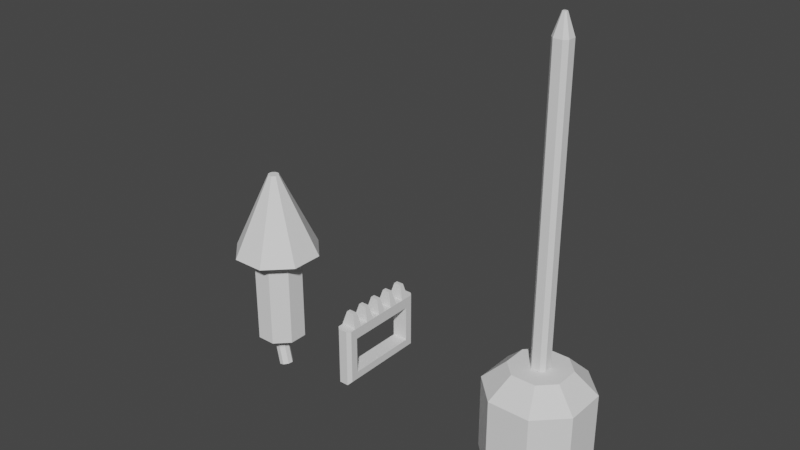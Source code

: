 # Source: FistWeapons.blend  (saved by Blender 3.5.10; exported with 4.5.12 LTS)
import bpy
from mathutils import Matrix  # noqa: F401  (used for matrix-valued properties, if any)

bpy.ops.wm.read_factory_settings(use_empty=True)
scene = bpy.context.scene
scene.name = 'Scene'

# ---- collections
col_collection = bpy.data.collections.new('Collection'); scene.collection.children.link(col_collection)

# ---- materials (node trees are filled in below, after node groups)
mat_material = bpy.data.materials.new('Material')
mat_material.alpha_threshold = 0.0
mat_material.use_transparent_shadow = False
mat_material.roughness = 0.5
mat_material.line_color = (0.0, 0.0, 0.0, 1.0)

# ---- material node trees
mat_material.use_nodes = True; mat_material.node_tree.nodes.clear()
_N = mat_material.node_tree.nodes; _L = mat_material.node_tree.links
n0 = _N.new('ShaderNodeOutputMaterial'); n0.name = 'Material Output'; n0.location = (300, 300)
n1 = _N.new('ShaderNodeBsdfPrincipled'); n1.name = 'Principled BSDF'; n1.location = (10, 300)
n1.distribution = 'GGX'
n1.subsurface_method = 'RANDOM_WALK_SKIN'
n1.inputs[3].default_value = 1.45
n1.inputs[27].default_value = (0.0, 0.0, 0.0, 1.0)
n1.inputs[28].default_value = 1.0
_L.new(n1.outputs[0], n0.inputs[0])
n0.is_active_output = True

# ---- world
world_world = bpy.data.worlds.new('World'); scene.world = world_world
world_world.use_nodes = True; world_world.node_tree.nodes.clear()
_N = world_world.node_tree.nodes; _L = world_world.node_tree.links
n0 = _N.new('ShaderNodeOutputWorld'); n0.name = 'World Output'; n0.location = (300, 300)
n1 = _N.new('ShaderNodeBackground'); n1.name = 'Background'; n1.location = (10, 300)
n1.inputs[0].default_value = (0.05088, 0.05088, 0.05088, 1.0)
_L.new(n1.outputs[0], n0.inputs[0])
n0.is_active_output = True
world_world.color = (0.05088, 0.05088, 0.05088)
world_world.use_sun_shadow = False
world_world.sun_shadow_jitter_overblur = 0.0

# ---- meshes
me_cube = bpy.data.meshes.new('Cube')
me_cube.from_pydata([(0.1683, 0.7672, 0.4017), (0.1683, 0.7672, -0.3908), (0.1683, -0.7672, 0.4017), (0.1683, -0.7672, -0.3908), (-0.1683, 0.7672, 0.4017), (-0.1683, 0.7672, -0.3908), (-0.1683, -0.7672, 0.4017), (-0.1683, -0.7672, -0.3908), (0.1683, 0.8182, 0.6346), (0.1683, 0.6364, 0.6346), (0.1683, 0.4545, 0.6346), (0.1683, 0.2727, 0.6346), (0.1683, 0.09091, 0.6346), (0.1683, -0.09091, 0.6346), (0.1683, -0.2727, 0.6346), (0.1683, -0.4545, 0.6346), (0.1683, -0.6364, 0.6346), (0.1683, -0.8182, 0.6346), (-0.1683, -0.8182, 0.6346), (-0.1683, -0.6364, 0.6346), (-0.1683, -0.4545, 0.6346), (-0.1683, -0.2727, 0.6346), (-0.1683, -0.09091, 0.6346), (-0.1683, 0.09091, 0.6346), (-0.1683, 0.2727, 0.6346), (-0.1683, 0.4545, 0.6346), (-0.1683, 0.6364, 0.6346), (-0.1683, 0.8182, 0.6346), (0.1683, 0.6277, 0.4017), (0.1683, 0.4882, 0.4017), (0.1683, 0.3487, 0.4017), (0.1683, 0.2092, 0.4017), (0.1683, 0.06974, 0.4017), (0.1683, -0.06974, 0.4017), (0.1683, -0.2092, 0.4017), (0.1683, -0.3487, 0.4017), (0.1683, -0.4882, 0.4017), (0.1683, -0.6277, 0.4017), (-0.1683, -0.6277, 0.4017), (-0.1683, -0.4882, 0.4017), (-0.1683, -0.3487, 0.4017), (-0.1683, -0.2092, 0.4017), (-0.1683, -0.06974, 0.4017), (-0.1683, 0.06974, 0.4017), (-0.1683, 0.2092, 0.4017), (-0.1683, 0.3487, 0.4017), (-0.1683, 0.4882, 0.4017), (-0.1683, 0.6277, 0.4017), (0.07942, 0.7702, 0.9442), (0.07942, 0.6844, 0.9442), (0.07942, 0.4065, 0.9442), (0.07942, 0.3207, 0.9442), (0.07942, 0.04291, 0.9442), (0.07942, -0.04291, 0.9442), (0.07942, -0.3207, 0.9442), (0.07942, -0.4065, 0.9442), (0.07942, -0.6844, 0.9442), (0.07942, -0.7702, 0.9442), (-0.07942, -0.7702, 0.9442), (-0.07942, -0.6844, 0.9442), (-0.07942, -0.4065, 0.9442), (-0.07942, -0.3207, 0.9442), (-0.07942, -0.04291, 0.9442), (-0.07942, 0.04291, 0.9442), (-0.07942, 0.3207, 0.9442), (-0.07942, 0.4065, 0.9442), (-0.07942, 0.6844, 0.9442), (-0.07942, 0.7702, 0.9442), (-0.1683, 0.9301, -0.5538), (-0.09837, 1.0, -0.6237), (-0.09837, -1.0, -0.6237), (-0.1683, -0.9301, -0.5538), (0.1683, 0.9301, 0.5647), (0.09837, 1.0, 0.6346), (0.1683, 0.9301, 0.6346), (0.1683, 0.9301, -0.5538), (0.09837, 1.0, -0.6237), (-0.1683, -0.9301, 0.5647), (-0.09837, -1.0, 0.6346), (-0.1683, -0.9301, 0.6346), (0.09837, -1.0, 0.6346), (0.1683, -0.9301, 0.5647), (0.1683, -0.9301, 0.6346), (0.09837, -1.0, -0.6237), (0.1683, -0.9301, -0.5538), (-0.09837, 1.0, 0.6346), (-0.1683, 0.9301, 0.5647), (-0.1683, 0.9301, 0.6346)], [], [(38, 6, 77, 79, 18), (0, 1, 75, 72), (37, 2, 6, 38), (69, 85, 73, 76), (7, 6, 2, 3), (5, 4, 86, 68), (69, 76, 83, 70), (28, 0, 72, 74, 8), (83, 80, 78, 70), (2, 37, 17, 82, 81), (6, 7, 71, 77), (74, 73, 85, 87, 27, 8), (3, 2, 81, 84), (17, 18, 79, 78, 80, 82), (1, 0, 4, 5), (5, 7, 3, 1), (47, 46, 26, 27), (46, 45, 25, 26), (45, 44, 24, 25), (44, 43, 23, 24), (43, 42, 22, 23), (42, 41, 21, 22), (41, 40, 20, 21), (40, 39, 19, 20), (39, 38, 18, 19), (4, 47, 27, 87, 86), (37, 36, 16, 17), (36, 35, 15, 16), (35, 34, 14, 15), (34, 33, 13, 14), (33, 32, 12, 13), (32, 31, 11, 12), (31, 30, 10, 11), (30, 29, 9, 10), (29, 28, 8, 9), (0, 28, 47, 4), (28, 29, 46, 47), (29, 30, 45, 46), (30, 31, 44, 45), (31, 32, 43, 44), (32, 33, 42, 43), (33, 34, 41, 42), (34, 35, 40, 41), (35, 36, 39, 40), (36, 37, 38, 39), (1, 3, 84, 75), (25, 24, 64, 65), (9, 26, 25, 10), (14, 21, 61, 54), (11, 24, 23, 12), (17, 16, 56, 57), (13, 22, 21, 14), (9, 8, 48, 49), (15, 20, 19, 16), (22, 13, 53, 62), (48, 67, 66, 49), (50, 65, 64, 51), (52, 63, 62, 53), (54, 61, 60, 55), (56, 59, 58, 57), (20, 15, 55, 60), (11, 10, 50, 51), (8, 27, 67, 48), (19, 18, 58, 59), (16, 19, 59, 56), (27, 26, 66, 67), (26, 9, 49, 66), (18, 17, 57, 58), (13, 12, 52, 53), (10, 25, 65, 50), (21, 20, 60, 61), (24, 11, 51, 64), (15, 14, 54, 55), (12, 23, 63, 52), (23, 22, 62, 63), (72, 73, 74), (77, 78, 79), (80, 81, 82), (85, 86, 87), (69, 70, 71, 68), (72, 75, 76, 73), (70, 78, 77, 71), (80, 83, 84, 81), (85, 69, 68, 86), (83, 76, 75, 84), (7, 5, 68, 71)])
_uv = me_cube.uv_layers.new(name='UVMap')
_uv.uv.foreach_set('vector', [0.5959, 0.04654, 0.5959, 0.0291, 0.6163, 0.008735, 0.625, 0.008735, 0.625, 0.02273, 0.5959, 0.5291, 0.4041, 0.5291, 0.3837, 0.5087, 0.6163, 0.5087, 0.5959, 0.7035, 0.5959, 0.7209, 0.5959, 0.0291, 0.5959, 0.04654, 0.375, 0.3019, 0.625, 0.3019, 0.625, 0.4481, 0.375, 0.4481, 0.4041, 0.0291, 0.5959, 0.0291, 0.5959, 0.7209, 0.4041, 0.7209, 0.4041, 0.2209, 0.5959, 0.2209, 0.6163, 0.2413, 0.3837, 0.2413, 0.1769, 0.5, 0.3231, 0.5, 0.3231, 0.75, 0.1769, 0.75, 0.5959, 0.5465, 0.5959, 0.5291, 0.6163, 0.5087, 0.625, 0.5087, 0.625, 0.5227, 0.375, 0.8019, 0.625, 0.8019, 0.625, 0.9481, 0.375, 0.9481, 0.5959, 0.7209, 0.5959, 0.7035, 0.625, 0.7273, 0.625, 0.7413, 0.6163, 0.7413, 0.5959, 0.0291, 0.4041, 0.0291, 0.3837, 0.008735, 0.6163, 0.008735, 0.625, 0.5087, 0.6769, 0.5, 0.8231, 0.5, 0.875, 0.5087, 0.875, 0.5227, 0.625, 0.5227, 0.4041, 0.7209, 0.5959, 0.7209, 0.6163, 0.7413, 0.3837, 0.7413, 0.625, 0.7273, 0.875, 0.7273, 0.875, 0.7413, 0.8231, 0.75, 0.6769, 0.75, 0.625, 0.7413, 0.4041, 0.5291, 0.5959, 0.5291, 0.5959, 0.2209, 0.4041, 0.2209, 0.4041, 0.2209, 0.4041, 0.0291, 0.4041, 0.7209, 0.4041, 0.5291, 0.5959, 0.2035, 0.5959, 0.186, 0.625, 0.2045, 0.625, 0.2273, 0.5959, 0.186, 0.5959, 0.1686, 0.625, 0.1818, 0.625, 0.2045, 0.5959, 0.1686, 0.5959, 0.1512, 0.625, 0.1591, 0.625, 0.1818, 0.5959, 0.1512, 0.5959, 0.1337, 0.625, 0.1364, 0.625, 0.1591, 0.5959, 0.1337, 0.5959, 0.1163, 0.625, 0.1136, 0.625, 0.1364, 0.5959, 0.1163, 0.5959, 0.09885, 0.625, 0.09091, 0.625, 0.1136, 0.5959, 0.09885, 0.5959, 0.08141, 0.625, 0.06818, 0.625, 0.09091, 0.5959, 0.08141, 0.5959, 0.06398, 0.625, 0.04545, 0.625, 0.06818, 0.5959, 0.06398, 0.5959, 0.04654, 0.625, 0.02273, 0.625, 0.04545, 0.5959, 0.2209, 0.5959, 0.2035, 0.625, 0.2273, 0.625, 0.2413, 0.6163, 0.2413, 0.5959, 0.7035, 0.5959, 0.686, 0.625, 0.7045, 0.625, 0.7273, 0.5959, 0.686, 0.5959, 0.6686, 0.625, 0.6818, 0.625, 0.7045, 0.5959, 0.6686, 0.5959, 0.6512, 0.625, 0.6591, 0.625, 0.6818, 0.5959, 0.6512, 0.5959, 0.6337, 0.625, 0.6364, 0.625, 0.6591, 0.5959, 0.6337, 0.5959, 0.6163, 0.625, 0.6136, 0.625, 0.6364, 0.5959, 0.6163, 0.5959, 0.5988, 0.625, 0.5909, 0.625, 0.6136, 0.5959, 0.5988, 0.5959, 0.5814, 0.625, 0.5682, 0.625, 0.5909, 0.5959, 0.5814, 0.5959, 0.564, 0.625, 0.5455, 0.625, 0.5682, 0.5959, 0.564, 0.5959, 0.5465, 0.625, 0.5227, 0.625, 0.5455, 0.5959, 0.5291, 0.5959, 0.5465, 0.5959, 0.2035, 0.5959, 0.2209, 0.5959, 0.5465, 0.5959, 0.564, 0.5959, 0.186, 0.5959, 0.2035, 0.5959, 0.564, 0.5959, 0.5814, 0.5959, 0.1686, 0.5959, 0.186, 0.5959, 0.5814, 0.5959, 0.5988, 0.5959, 0.1512, 0.5959, 0.1686, 0.5959, 0.5988, 0.5959, 0.6163, 0.5959, 0.1337, 0.5959, 0.1512, 0.5959, 0.6163, 0.5959, 0.6337, 0.5959, 0.1163, 0.5959, 0.1337, 0.5959, 0.6337, 0.5959, 0.6512, 0.5959, 0.09885, 0.5959, 0.1163, 0.5959, 0.6512, 0.5959, 0.6686, 0.5959, 0.08141, 0.5959, 0.09885, 0.5959, 0.6686, 0.5959, 0.686, 0.5959, 0.06398, 0.5959, 0.08141, 0.5959, 0.686, 0.5959, 0.7035, 0.5959, 0.04654, 0.5959, 0.06398, 0.4041, 0.5291, 0.4041, 0.7209, 0.3837, 0.7413, 0.3837, 0.5087, 0.625, 0.1818, 0.625, 0.1591, 0.625, 0.1591, 0.625, 0.1818, 0.625, 0.5455, 0.875, 0.5455, 0.875, 0.5682, 0.625, 0.5682, 0.625, 0.6591, 0.875, 0.6591, 0.875, 0.6591, 0.625, 0.6591, 0.625, 0.5909, 0.875, 0.5909, 0.875, 0.6136, 0.625, 0.6136, 0.625, 0.7273, 0.625, 0.7045, 0.625, 0.7045, 0.625, 0.7273, 0.625, 0.6364, 0.875, 0.6364, 0.875, 0.6591, 0.625, 0.6591, 0.625, 0.5455, 0.625, 0.5227, 0.625, 0.5227, 0.625, 0.5455, 0.625, 0.6818, 0.875, 0.6818, 0.875, 0.7045, 0.625, 0.7045, 0.875, 0.6364, 0.625, 0.6364, 0.625, 0.6364, 0.875, 0.6364, 0.625, 0.5227, 0.875, 0.5227, 0.875, 0.5455, 0.625, 0.5455, 0.625, 0.5682, 0.875, 0.5682, 0.875, 0.5909, 0.625, 0.5909, 0.625, 0.6136, 0.875, 0.6136, 0.875, 0.6364, 0.625, 0.6364, 0.625, 0.6591, 0.875, 0.6591, 0.875, 0.6818, 0.625, 0.6818, 0.625, 0.7045, 0.875, 0.7045, 0.875, 0.7273, 0.625, 0.7273, 0.875, 0.6818, 0.625, 0.6818, 0.625, 0.6818, 0.875, 0.6818, 0.625, 0.5909, 0.625, 0.5682, 0.625, 0.5682, 0.625, 0.5909, 0.625, 0.5227, 0.875, 0.5227, 0.875, 0.5227, 0.625, 0.5227, 0.625, 0.04545, 0.625, 0.02273, 0.625, 0.02273, 0.625, 0.04545, 0.625, 0.7045, 0.875, 0.7045, 0.875, 0.7045, 0.625, 0.7045, 0.625, 0.2273, 0.625, 0.2045, 0.625, 0.2045, 0.625, 0.2273, 0.875, 0.5455, 0.625, 0.5455, 0.625, 0.5455, 0.875, 0.5455, 0.875, 0.7273, 0.625, 0.7273, 0.625, 0.7273, 0.875, 0.7273, 0.625, 0.6364, 0.625, 0.6136, 0.625, 0.6136, 0.625, 0.6364, 0.625, 0.5682, 0.875, 0.5682, 0.875, 0.5682, 0.625, 0.5682, 0.625, 0.09091, 0.625, 0.06818, 0.625, 0.06818, 0.625, 0.09091, 0.875, 0.5909, 0.625, 0.5909, 0.625, 0.5909, 0.875, 0.5909, 0.625, 0.6818, 0.625, 0.6591, 0.625, 0.6591, 0.625, 0.6818, 0.625, 0.6136, 0.875, 0.6136, 0.875, 0.6136, 0.625, 0.6136, 0.625, 0.1364, 0.625, 0.1136, 0.625, 0.1136, 0.625, 0.1364, 0.6111, 0.5, 0.625, 0.4481, 0.625, 0.5, 0.6111, 1.0, 0.625, 0.9481, 0.625, 1.0, 0.625, 0.8019, 0.6111, 0.75, 0.625, 0.75, 0.625, 0.3019, 0.6111, 0.25, 0.625, 0.25, 0.1769, 0.5, 0.1769, 0.75, 0.125, 0.7413, 0.125, 0.5087, 0.6163, 0.5087, 0.3837, 0.5087, 0.375, 0.4481, 0.625, 0.4481, 0.375, 0.0, 0.625, 0.0, 0.6163, 0.008735, 0.3837, 0.008735, 0.625, 0.8019, 0.375, 0.8019, 0.3837, 0.7413, 0.6163, 0.7413, 0.625, 0.3019, 0.375, 0.3019, 0.3837, 0.2413, 0.6163, 0.2413, 0.3231, 0.75, 0.3231, 0.5, 0.3837, 0.5087, 0.3837, 0.7413, 0.4041, 0.0291, 0.4041, 0.2209, 0.3837, 0.2413, 0.3837, 0.008735])
me_cube.materials.append(mat_material)
me_cube.use_mirror_vertex_groups = False
me_cube.update()
me_cube_001 = bpy.data.meshes.new('Cube.001')
me_cube_001.from_pydata([(-0.3512, -0.7982, -1.0), (-0.7982, -0.3512, -1.0), (-0.1654, -0.08906, 1.0), (-0.08906, -0.1654, 1.0), (-0.7982, 0.3512, -1.0), (-0.3512, 0.7982, -1.0), (-0.08906, 0.1654, 1.0), (-0.1654, 0.08906, 1.0), (0.7982, -0.3512, -1.0), (0.3512, -0.7982, -1.0), (0.08906, -0.1654, 1.0), (0.1654, -0.08906, 1.0), (0.3512, 0.7982, -1.0), (0.7982, 0.3512, -1.0), (0.1654, 0.08906, 1.0), (0.08906, 0.1654, 1.0), (-1.0, -0.4348, -1.0), (-0.4348, -1.0, -1.0), (-0.4348, 1.0, -1.0), (-1.0, 0.4348, -1.0), (1.0, 0.4348, -1.0), (0.4348, 1.0, -1.0), (0.4348, -1.0, -1.0), (1.0, -0.4348, -1.0), (-0.3085, -0.1483, -0.5418), (-0.1483, -0.3085, -0.5418), (-0.1483, 0.3085, -0.5418), (-0.3085, 0.1483, -0.5418), (0.3085, 0.1483, -0.5418), (0.1483, 0.3085, -0.5418), (0.1483, -0.3085, -0.5418), (0.3085, -0.1483, -0.5418), (-0.7982, -0.3512, -0.5418), (-0.3512, -0.7982, -0.5418), (-0.3512, 0.7982, -0.5418), (-0.7982, 0.3512, -0.5418), (0.7982, 0.3512, -0.5418), (0.3512, 0.7982, -0.5418), (0.3512, -0.7982, -0.5418), (0.7982, -0.3512, -0.5418), (-0.3085, -0.1483, -2.018), (-0.1483, -0.3085, -2.018), (-0.1483, 0.3085, -2.018), (-0.3085, 0.1483, -2.018), (0.3085, 0.1483, -2.018), (0.1483, 0.3085, -2.018), (0.1483, -0.3085, -2.018), (0.3085, -0.1483, -2.018), (-0.08906, -0.1654, 7.195), (-0.1654, -0.08906, 7.195), (-0.1654, 0.08906, 7.195), (-0.08906, 0.1654, 7.195), (0.08906, 0.1654, 7.195), (0.1654, 0.08906, 7.195), (0.1654, -0.08906, 7.195), (0.08906, -0.1654, 7.195), (-0.02228, -0.04139, 7.61), (-0.04139, -0.02228, 7.61), (-0.04139, 0.02228, 7.61), (-0.02228, 0.04139, 7.61), (0.02228, 0.04139, 7.61), (0.04139, 0.02228, 7.61), (0.04139, -0.02228, 7.61), (0.02228, -0.04139, 7.61), (-0.4348, -1.0, 0.5665), (-0.2552, -0.5665, 1.0), (-0.5665, -0.2552, 1.0), (-1.0, -0.4348, 0.5665), (-1.0, 0.4348, 0.5665), (-0.5665, 0.2552, 1.0), (-0.2552, 0.5665, 1.0), (-0.4348, 1.0, 0.5665), (0.4348, 1.0, 0.5665), (0.2552, 0.5665, 1.0), (0.5665, 0.2552, 1.0), (1.0, 0.4348, 0.5665), (1.0, -0.4348, 0.5665), (0.5665, -0.2552, 1.0), (0.2552, -0.5665, 1.0), (0.4348, -1.0, 0.5665)], [], [(16, 67, 68, 19), (14, 11, 77, 74), (10, 11, 54, 55), (2, 7, 69, 66), (6, 15, 73, 70), (10, 3, 65, 78), (18, 71, 72, 21), (20, 75, 76, 23), (8, 9, 38, 39), (1, 0, 17, 16), (5, 4, 19, 18), (13, 12, 21, 20), (9, 8, 23, 22), (4, 1, 16, 19), (12, 5, 18, 21), (8, 13, 20, 23), (0, 9, 22, 17), (25, 24, 40, 41), (4, 5, 34, 35), (13, 8, 39, 36), (1, 4, 35, 32), (12, 13, 36, 37), (0, 1, 32, 33), (9, 0, 33, 38), (5, 12, 37, 34), (24, 25, 33, 32), (26, 27, 35, 34), (28, 29, 37, 36), (30, 31, 39, 38), (27, 24, 32, 35), (29, 26, 34, 37), (31, 28, 36, 39), (25, 30, 38, 33), (43, 42, 45, 44, 47, 46, 41, 40), (30, 25, 41, 46), (26, 29, 45, 42), (31, 30, 46, 47), (27, 26, 42, 43), (28, 31, 47, 44), (24, 27, 43, 40), (29, 28, 44, 45), (22, 79, 64, 17), (71, 18, 19, 68), (75, 20, 21, 72), (79, 22, 23, 76), (7, 6, 70, 69), (3, 2, 66, 65), (11, 10, 78, 77), (15, 14, 74, 73), (52, 51, 59, 60), (6, 7, 50, 51), (11, 14, 53, 54), (7, 2, 49, 50), (14, 15, 52, 53), (2, 3, 48, 49), (15, 6, 51, 52), (3, 10, 55, 48), (61, 60, 59, 58, 57, 56, 63, 62), (48, 55, 63, 56), (55, 54, 62, 63), (51, 50, 58, 59), (54, 53, 61, 62), (50, 49, 57, 58), (53, 52, 60, 61), (49, 48, 56, 57), (65, 66, 67, 64), (69, 70, 71, 68), (73, 74, 75, 72), (77, 78, 79, 76), (66, 69, 68, 67), (78, 65, 64, 79), (76, 75, 74, 77), (72, 71, 70, 73), (17, 64, 67, 16)])
_uv = me_cube_001.uv_layers.new(name='UVMap')
_uv.uv.foreach_set('vector', [0.375, 0.07066, 0.5708, 0.07066, 0.5708, 0.1793, 0.375, 0.1793, 0.7293, 0.6139, 0.7293, 0.6361, 0.6792, 0.6569, 0.6792, 0.5931, 0.7389, 0.6457, 0.7293, 0.6361, 0.7293, 0.6361, 0.7389, 0.6457, 0.7707, 0.6361, 0.7707, 0.6139, 0.8208, 0.5931, 0.8208, 0.6569, 0.7611, 0.6043, 0.7389, 0.6043, 0.7181, 0.5542, 0.7819, 0.5542, 0.7389, 0.6457, 0.7611, 0.6457, 0.7819, 0.6958, 0.7181, 0.6958, 0.375, 0.3207, 0.5708, 0.3207, 0.5708, 0.4293, 0.375, 0.4293, 0.375, 0.5707, 0.5708, 0.5707, 0.5708, 0.6793, 0.375, 0.6793, 0.3498, 0.6689, 0.2939, 0.7248, 0.2939, 0.7248, 0.3498, 0.6689, 0.1502, 0.6689, 0.2061, 0.7248, 0.1957, 0.75, 0.125, 0.6793, 0.2061, 0.5252, 0.1502, 0.5811, 0.125, 0.5707, 0.1957, 0.5, 0.3498, 0.5811, 0.2939, 0.5252, 0.3043, 0.5, 0.375, 0.5707, 0.2939, 0.7248, 0.3498, 0.6689, 0.375, 0.6793, 0.3043, 0.75, 0.1502, 0.5811, 0.1502, 0.6689, 0.125, 0.6793, 0.125, 0.5707, 0.2939, 0.5252, 0.2061, 0.5252, 0.1957, 0.5, 0.3043, 0.5, 0.3498, 0.6689, 0.3498, 0.5811, 0.375, 0.5707, 0.375, 0.6793, 0.2061, 0.7248, 0.2939, 0.7248, 0.3043, 0.75, 0.1957, 0.75, 0.2315, 0.6636, 0.2114, 0.6435, 0.2114, 0.6435, 0.2315, 0.6636, 0.1502, 0.5811, 0.2061, 0.5252, 0.2061, 0.5252, 0.1502, 0.5811, 0.3498, 0.5811, 0.3498, 0.6689, 0.3498, 0.6689, 0.3498, 0.5811, 0.1502, 0.6689, 0.1502, 0.5811, 0.1502, 0.5811, 0.1502, 0.6689, 0.2939, 0.5252, 0.3498, 0.5811, 0.3498, 0.5811, 0.2939, 0.5252, 0.2061, 0.7248, 0.1502, 0.6689, 0.1502, 0.6689, 0.2061, 0.7248, 0.2939, 0.7248, 0.2061, 0.7248, 0.2061, 0.7248, 0.2939, 0.7248, 0.2061, 0.5252, 0.2939, 0.5252, 0.2939, 0.5252, 0.2061, 0.5252, 0.2114, 0.6435, 0.2315, 0.6636, 0.2061, 0.7248, 0.1502, 0.6689, 0.2315, 0.5864, 0.2114, 0.6065, 0.1502, 0.5811, 0.2061, 0.5252, 0.2886, 0.6065, 0.2685, 0.5864, 0.2939, 0.5252, 0.3498, 0.5811, 0.2685, 0.6636, 0.2886, 0.6435, 0.3498, 0.6689, 0.2939, 0.7248, 0.2114, 0.6065, 0.2114, 0.6435, 0.1502, 0.6689, 0.1502, 0.5811, 0.2685, 0.5864, 0.2315, 0.5864, 0.2061, 0.5252, 0.2939, 0.5252, 0.2886, 0.6435, 0.2886, 0.6065, 0.3498, 0.5811, 0.3498, 0.6689, 0.2315, 0.6636, 0.2685, 0.6636, 0.2939, 0.7248, 0.2061, 0.7248, 0.2114, 0.6065, 0.2315, 0.5864, 0.2685, 0.5864, 0.2886, 0.6065, 0.2886, 0.6435, 0.2685, 0.6636, 0.2315, 0.6636, 0.2114, 0.6435, 0.2685, 0.6636, 0.2315, 0.6636, 0.2315, 0.6636, 0.2685, 0.6636, 0.2315, 0.5864, 0.2685, 0.5864, 0.2685, 0.5864, 0.2315, 0.5864, 0.2886, 0.6435, 0.2685, 0.6636, 0.2685, 0.6636, 0.2886, 0.6435, 0.2114, 0.6065, 0.2315, 0.5864, 0.2315, 0.5864, 0.2114, 0.6065, 0.2886, 0.6065, 0.2886, 0.6435, 0.2886, 0.6435, 0.2886, 0.6065, 0.2114, 0.6435, 0.2114, 0.6065, 0.2114, 0.6065, 0.2114, 0.6435, 0.2685, 0.5864, 0.2886, 0.6065, 0.2886, 0.6065, 0.2685, 0.5864, 0.375, 0.8207, 0.5708, 0.8207, 0.5708, 0.9293, 0.375, 0.9293, 0.5708, 0.3207, 0.375, 0.3207, 0.375, 0.1793, 0.5708, 0.1793, 0.5708, 0.5707, 0.375, 0.5707, 0.375, 0.4293, 0.5708, 0.4293, 0.5708, 0.8207, 0.375, 0.8207, 0.375, 0.6793, 0.5708, 0.6793, 0.7707, 0.6139, 0.7611, 0.6043, 0.7819, 0.5542, 0.8208, 0.5931, 0.7611, 0.6457, 0.7707, 0.6361, 0.8208, 0.6569, 0.7819, 0.6958, 0.7293, 0.6361, 0.7389, 0.6457, 0.7181, 0.6958, 0.6792, 0.6569, 0.7389, 0.6043, 0.7293, 0.6139, 0.6792, 0.5931, 0.7181, 0.5542, 0.7389, 0.6043, 0.7611, 0.6043, 0.7611, 0.6043, 0.7389, 0.6043, 0.7611, 0.6043, 0.7707, 0.6139, 0.7707, 0.6139, 0.7611, 0.6043, 0.7293, 0.6361, 0.7293, 0.6139, 0.7293, 0.6139, 0.7293, 0.6361, 0.7707, 0.6139, 0.7707, 0.6361, 0.7707, 0.6361, 0.7707, 0.6139, 0.7293, 0.6139, 0.7389, 0.6043, 0.7389, 0.6043, 0.7293, 0.6139, 0.7707, 0.6361, 0.7611, 0.6457, 0.7611, 0.6457, 0.7707, 0.6361, 0.7389, 0.6043, 0.7611, 0.6043, 0.7611, 0.6043, 0.7389, 0.6043, 0.7611, 0.6457, 0.7389, 0.6457, 0.7389, 0.6457, 0.7611, 0.6457, 0.7293, 0.6139, 0.7389, 0.6043, 0.7611, 0.6043, 0.7707, 0.6139, 0.7707, 0.6361, 0.7611, 0.6457, 0.7389, 0.6457, 0.7293, 0.6361, 0.7611, 0.6457, 0.7389, 0.6457, 0.7389, 0.6457, 0.7611, 0.6457, 0.7389, 0.6457, 0.7293, 0.6361, 0.7293, 0.6361, 0.7389, 0.6457, 0.7611, 0.6043, 0.7707, 0.6139, 0.7707, 0.6139, 0.7611, 0.6043, 0.7293, 0.6361, 0.7293, 0.6139, 0.7293, 0.6139, 0.7293, 0.6361, 0.7707, 0.6139, 0.7707, 0.6361, 0.7707, 0.6361, 0.7707, 0.6139, 0.7293, 0.6139, 0.7389, 0.6043, 0.7389, 0.6043, 0.7293, 0.6139, 0.7707, 0.6361, 0.7611, 0.6457, 0.7611, 0.6457, 0.7707, 0.6361, 0.625, 0.01587, 0.625, 0.05479, 0.5708, 0.07066, 0.5708, 0.0, 0.625, 0.2111, 0.625, 0.2889, 0.5708, 0.3207, 0.5708, 0.1793, 0.625, 0.4611, 0.625, 0.5389, 0.5708, 0.5707, 0.5708, 0.4293, 0.625, 0.7111, 0.625, 0.7889, 0.5708, 0.8207, 0.5708, 0.6793, 0.625, 0.0931, 0.625, 0.1569, 0.5708, 0.1793, 0.5708, 0.07066, 0.625, 0.8431, 0.625, 0.9069, 0.5708, 0.9293, 0.5708, 0.8207, 0.5708, 0.6793, 0.5708, 0.5707, 0.6792, 0.5931, 0.6792, 0.6569, 0.5708, 0.4293, 0.5708, 0.3207, 0.625, 0.3431, 0.625, 0.4069, 0.375, 0.0, 0.5708, 0.0, 0.5708, 0.07066, 0.375, 0.07066])
me_cube_001.update()
me_cube_002 = bpy.data.meshes.new('Cube.002')
me_cube_002.from_pydata([(-0.05676, -0.1424, -1.0), (-0.1424, -0.05676, -1.0), (-0.5047, -0.2068, 1.07), (-0.2068, -0.5047, 1.07), (-0.1424, 0.05676, -1.0), (-0.05676, 0.1424, -1.0), (-0.2068, 0.5047, 1.07), (-0.5047, 0.2068, 1.07), (0.1424, -0.05676, -1.0), (0.05676, -0.1424, -1.0), (0.2068, -0.5047, 1.07), (0.5047, -0.2068, 1.07), (0.05676, 0.1424, -1.0), (0.1424, 0.05676, -1.0), (0.5047, 0.2068, 1.07), (0.2068, 0.5047, 1.07), (-0.3635, -0.8869, 1.07), (-0.8869, -0.3635, 1.07), (-0.8869, 0.3635, 1.07), (-0.3635, 0.8869, 1.07), (0.3635, 0.8869, 1.07), (0.8869, 0.3635, 1.07), (0.8869, -0.3635, 1.07), (0.3635, -0.8869, 1.07), (-0.04511, -0.1101, 2.862), (-0.1101, -0.04511, 2.862), (-0.1101, 0.04511, 2.862), (-0.04511, 0.1101, 2.862), (0.04511, 0.1101, 2.862), (0.1101, 0.04511, 2.862), (0.1101, -0.04511, 2.862), (0.04511, -0.1101, 2.862), (-0.5047, -0.2068, -1.0), (-0.2068, -0.5047, -1.0), (-0.2068, 0.5047, -1.0), (-0.5047, 0.2068, -1.0), (0.5047, 0.2068, -1.0), (0.2068, 0.5047, -1.0), (0.2068, -0.5047, -1.0), (0.5047, -0.2068, -1.0), (-0.1417, -0.0454, -1.417), (-0.06719, -0.1373, -1.391), (-0.04176, 0.1462, -1.4), (-0.1316, 0.06763, -1.42), (0.1417, 0.0454, -1.343), (0.06719, 0.1373, -1.369), (0.04176, -0.1462, -1.36), (0.1316, -0.06763, -1.34), (-0.03343, -0.0667, -1.808), (0.04109, -0.1586, -1.782), (0.06651, 0.1249, -1.79), (-0.02329, 0.04633, -1.811), (0.25, 0.0241, -1.734), (0.1755, 0.116, -1.76), (0.15, -0.1675, -1.751), (0.2398, -0.08892, -1.731)], [], [(38, 10, 3, 33), (36, 14, 11, 39), (15, 6, 19, 20), (32, 2, 7, 35), (34, 6, 15, 37), (33, 3, 2, 32), (6, 34, 35, 7), (14, 36, 37, 15), (10, 38, 39, 11), (1, 4, 43, 40), (16, 23, 31, 24), (10, 11, 22, 23), (3, 10, 23, 16), (14, 15, 20, 21), (6, 7, 18, 19), (2, 3, 16, 17), (11, 14, 21, 22), (7, 2, 17, 18), (29, 28, 27, 26, 25, 24, 31, 30), (23, 22, 30, 31), (19, 18, 26, 27), (22, 21, 29, 30), (18, 17, 25, 26), (21, 20, 28, 29), (17, 16, 24, 25), (20, 19, 27, 28), (1, 0, 33, 32), (5, 4, 35, 34), (13, 12, 37, 36), (9, 8, 39, 38), (4, 1, 32, 35), (12, 5, 34, 37), (8, 13, 36, 39), (0, 9, 38, 33), (44, 47, 55, 52), (12, 13, 44, 45), (0, 1, 40, 41), (9, 0, 41, 46), (5, 12, 45, 42), (8, 9, 46, 47), (4, 5, 42, 43), (13, 8, 47, 44), (51, 50, 53, 52, 55, 54, 49, 48), (40, 43, 51, 48), (45, 44, 52, 53), (41, 40, 48, 49), (46, 41, 49, 54), (42, 45, 53, 50), (47, 46, 54, 55), (43, 42, 50, 51)])
_uv = me_cube_002.uv_layers.new(name='UVMap')
_uv.uv.foreach_set('vector', [0.375, 0.8238, 0.625, 0.8238, 0.625, 0.9262, 0.375, 0.9262, 0.375, 0.5738, 0.625, 0.5738, 0.625, 0.6762, 0.375, 0.6762, 0.625, 0.4262, 0.625, 0.3238, 0.625, 0.3238, 0.625, 0.4262, 0.375, 0.07377, 0.625, 0.07377, 0.625, 0.1762, 0.375, 0.1762, 0.375, 0.3238, 0.625, 0.3238, 0.625, 0.4262, 0.375, 0.4262, 0.375, 0.0, 0.625, 0.0, 0.625, 0.07377, 0.375, 0.07377, 0.625, 0.3238, 0.375, 0.3238, 0.375, 0.1762, 0.625, 0.1762, 0.625, 0.5738, 0.375, 0.5738, 0.375, 0.4262, 0.625, 0.4262, 0.625, 0.8238, 0.375, 0.8238, 0.375, 0.6762, 0.625, 0.6762, 0.2147, 0.6391, 0.2147, 0.6109, 0.2147, 0.6109, 0.2147, 0.6391, 0.625, 0.9262, 0.625, 0.8238, 0.625, 0.8238, 0.625, 0.9262, 0.625, 0.8238, 0.625, 0.6762, 0.625, 0.6762, 0.625, 0.8238, 0.625, 0.9262, 0.625, 0.8238, 0.625, 0.8238, 0.625, 0.9262, 0.625, 0.5738, 0.625, 0.4262, 0.625, 0.4262, 0.625, 0.5738, 0.625, 0.3238, 0.625, 0.1762, 0.625, 0.1762, 0.625, 0.3238, 0.625, 0.07377, 0.625, 0.0, 0.625, 0.0, 0.625, 0.07377, 0.625, 0.6762, 0.625, 0.5738, 0.625, 0.5738, 0.625, 0.6762, 0.625, 0.1762, 0.625, 0.07377, 0.625, 0.07377, 0.625, 0.1762, 0.625, 0.5738, 0.6988, 0.5, 0.8012, 0.5, 0.875, 0.5738, 0.875, 0.6762, 0.8012, 0.75, 0.6988, 0.75, 0.625, 0.6762, 0.625, 0.8238, 0.625, 0.6762, 0.625, 0.6762, 0.625, 0.8238, 0.625, 0.3238, 0.625, 0.1762, 0.625, 0.1762, 0.625, 0.3238, 0.625, 0.6762, 0.625, 0.5738, 0.625, 0.5738, 0.625, 0.6762, 0.625, 0.1762, 0.625, 0.07377, 0.625, 0.07377, 0.625, 0.1762, 0.625, 0.5738, 0.625, 0.4262, 0.625, 0.4262, 0.625, 0.5738, 0.625, 0.07377, 0.625, 0.0, 0.625, 0.0, 0.625, 0.07377, 0.625, 0.4262, 0.625, 0.3238, 0.625, 0.3238, 0.625, 0.4262, 0.2147, 0.6391, 0.2359, 0.6603, 0.1988, 0.75, 0.125, 0.6762, 0.2359, 0.5897, 0.2147, 0.6109, 0.125, 0.5738, 0.1988, 0.5, 0.2853, 0.6109, 0.2641, 0.5897, 0.3012, 0.5, 0.375, 0.5738, 0.2641, 0.6603, 0.2853, 0.6391, 0.375, 0.6762, 0.3012, 0.75, 0.2147, 0.6109, 0.2147, 0.6391, 0.125, 0.6762, 0.125, 0.5738, 0.2641, 0.5897, 0.2359, 0.5897, 0.1988, 0.5, 0.3012, 0.5, 0.2853, 0.6391, 0.2853, 0.6109, 0.375, 0.5738, 0.375, 0.6762, 0.2359, 0.6603, 0.2641, 0.6603, 0.3012, 0.75, 0.1988, 0.75, 0.2853, 0.6109, 0.2853, 0.6391, 0.2853, 0.6391, 0.2853, 0.6109, 0.2641, 0.5897, 0.2853, 0.6109, 0.2853, 0.6109, 0.2641, 0.5897, 0.2359, 0.6603, 0.2147, 0.6391, 0.2147, 0.6391, 0.2359, 0.6603, 0.2641, 0.6603, 0.2359, 0.6603, 0.2359, 0.6603, 0.2641, 0.6603, 0.2359, 0.5897, 0.2641, 0.5897, 0.2641, 0.5897, 0.2359, 0.5897, 0.2853, 0.6391, 0.2641, 0.6603, 0.2641, 0.6603, 0.2853, 0.6391, 0.2147, 0.6109, 0.2359, 0.5897, 0.2359, 0.5897, 0.2147, 0.6109, 0.2853, 0.6109, 0.2853, 0.6391, 0.2853, 0.6391, 0.2853, 0.6109, 0.2147, 0.6109, 0.2359, 0.5897, 0.2641, 0.5897, 0.2853, 0.6109, 0.2853, 0.6391, 0.2641, 0.6603, 0.2359, 0.6603, 0.2147, 0.6391, 0.2147, 0.6391, 0.2147, 0.6109, 0.2147, 0.6109, 0.2147, 0.6391, 0.2641, 0.5897, 0.2853, 0.6109, 0.2853, 0.6109, 0.2641, 0.5897, 0.2359, 0.6603, 0.2147, 0.6391, 0.2147, 0.6391, 0.2359, 0.6603, 0.2641, 0.6603, 0.2359, 0.6603, 0.2359, 0.6603, 0.2641, 0.6603, 0.2359, 0.5897, 0.2641, 0.5897, 0.2641, 0.5897, 0.2359, 0.5897, 0.2853, 0.6391, 0.2641, 0.6603, 0.2641, 0.6603, 0.2853, 0.6391, 0.2147, 0.6109, 0.2359, 0.5897, 0.2359, 0.5897, 0.2147, 0.6109])
me_cube_002.update()

# ---- objects
ob_knuckles = bpy.data.objects.new('Knuckles', me_cube)
ob_rapier = bpy.data.objects.new('Rapier', me_cube_001)
ob_firework = bpy.data.objects.new('FireWork', me_cube_002)

# ---- transforms, parenting, visibility, modifiers, constraints
ob_knuckles.location = (5.902, 0.0, 0.0)
ob_knuckles.lock_rotations_4d = False
ob_knuckles.empty_display_type = 'ARROWS'
ob_knuckles.lineart.crease_threshold = 0.0
ob_rapier.location = (9.867, 0.0, 0.0)
ob_firework.location = (3.11, 0.0, 0.0)

# ---- collection membership
col_collection.objects.link(ob_knuckles)
col_collection.objects.link(ob_rapier)
col_collection.objects.link(ob_firework)

# ---- scene / render settings (as saved in the file)
scene.frame_start = 1; scene.frame_end = 250; scene.frame_set(1)
scene.render.engine = 'BLENDER_EEVEE_NEXT'
scene.cycles.sampling_pattern = 'TABULATED_SOBOL'
scene.view_settings.view_transform = 'Filmic'
bpy.context.view_layer.update()

# ---- added for rendering (the .blend has no active camera and no usable light): camera, sun
cam_auto = bpy.data.cameras.new('AutoCamera')
cam_auto.lens = 50.0
cam_auto.sensor_width = 36.0
cam_auto.clip_end = 1000.0
ob_auto_camera = bpy.data.objects.new('AutoCamera', cam_auto)
scene.collection.objects.link(ob_auto_camera)
ob_auto_camera.location = (18.6586, -14.5359, 12.4867)
ob_auto_camera.rotation_euler = (1.09748, -7.21219e-08, 0.694738)
scene.camera = ob_auto_camera
light_auto_sun = bpy.data.lights.new('AutoSun', 'SUN')
light_auto_sun.energy = 3.0
light_auto_sun.angle = 0.0523599
ob_auto_sun = bpy.data.objects.new('AutoSun', light_auto_sun)
scene.collection.objects.link(ob_auto_sun)
ob_auto_sun.rotation_euler = (0.872665, 0.174533, 0.523599)
bpy.context.view_layer.update()
